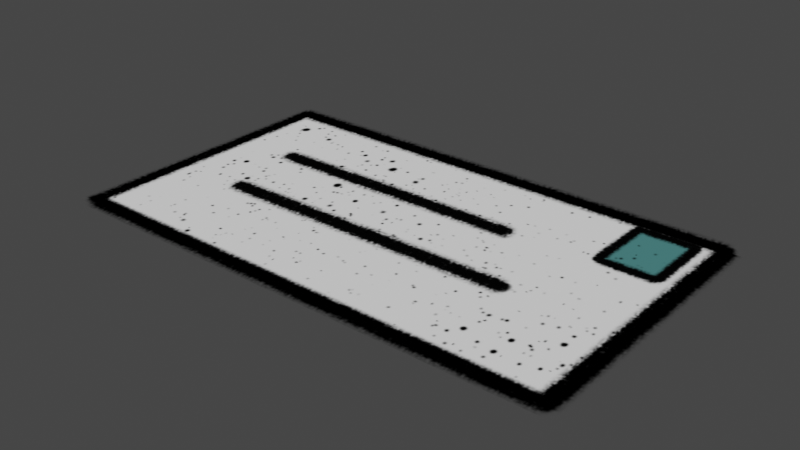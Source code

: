 # Source: mail.blend  (saved by Blender 3.3.6; exported with 4.5.12 LTS)
import bpy
from mathutils import Matrix  # noqa: F401  (used for matrix-valued properties, if any)

bpy.ops.wm.read_factory_settings(use_empty=True)
scene = bpy.context.scene
scene.name = 'Scene'

# ---- collections
col_collection = bpy.data.collections.new('Collection'); scene.collection.children.link(col_collection)

# ---- images (referenced by path relative to the original .blend; pixels are not part of the script)
import os
ASSET_DIR = os.environ.get("B2B_ASSET_DIR", "")  # directory of the original .blend (textures are referenced by path, not embedded)
HERE = os.path.dirname(os.path.abspath(__file__))  # packed textures are extracted next to this script under _unpacked/

def load_image(name, relpath, width, height, colorspace="sRGB"):
    """Load a texture the original file referenced (path relative to the .blend, or extracted next to this script)."""
    p = next((c for c in (os.path.join(HERE, relpath), os.path.join(ASSET_DIR, relpath)) if relpath and os.path.exists(c)), "")
    if p:
        img = bpy.data.images.load(p, check_existing=True)
        img.name = name
    else:  # same state as the original file: an image datablock whose file is absent (Cycles renders it pink)
        img = bpy.data.images.new(name, width, height)
        img.source = "FILE"
        img.filepath = "//" + (relpath or name)
    img.colorspace_settings.name = colorspace
    return img
img_mail_png = load_image('mail.png', '_unpacked/mail.50d07af9.png', 512, 512, 'sRGB')

# ---- materials (node trees are filled in below, after node groups)
mat_material = bpy.data.materials.new('Material')
mat_material.surface_render_method = 'BLENDED'
mat_material.blend_method = 'BLEND'
mat_material.alpha_threshold = 0.0
mat_material.use_backface_culling = True
mat_material.use_transparent_shadow = False
mat_material.roughness = 0.5
mat_material.line_color = (0.0, 0.0, 0.0, 1.0)

# ---- material node trees
mat_material.use_nodes = True; mat_material.node_tree.nodes.clear()
_N = mat_material.node_tree.nodes; _L = mat_material.node_tree.links
n0 = _N.new('ShaderNodeOutputMaterial'); n0.name = 'Material Output'; n0.location = (300, 300)
n1 = _N.new('ShaderNodeBsdfPrincipled'); n1.name = 'Principled BSDF'; n1.location = (10, 300)
n1.distribution = 'GGX'
n1.subsurface_method = 'RANDOM_WALK_SKIN'
n1.inputs[3].default_value = 1.45
n1.inputs[13].default_value = 0.0
n1.inputs[27].default_value = (0.0, 0.0, 0.0, 1.0)
n1.inputs[28].default_value = 1.0
n2 = _N.new('ShaderNodeTexImage'); n2.name = 'Image Texture'; n2.location = (-464, 230)
n2.image = img_mail_png
_L.new(n1.outputs[0], n0.inputs[0])
_L.new(n2.outputs[0], n1.inputs[0])
_L.new(n2.outputs[1], n1.inputs[4])
n0.is_active_output = True

# ---- world
world_world = bpy.data.worlds.new('World'); scene.world = world_world
world_world.use_nodes = True; world_world.node_tree.nodes.clear()
_N = world_world.node_tree.nodes; _L = world_world.node_tree.links
n0 = _N.new('ShaderNodeOutputWorld'); n0.name = 'World Output'; n0.location = (300, 300)
n1 = _N.new('ShaderNodeBackground'); n1.name = 'Background'; n1.location = (10, 300)
n1.inputs[0].default_value = (0.05088, 0.05088, 0.05088, 1.0)
_L.new(n1.outputs[0], n0.inputs[0])
n0.is_active_output = True
world_world.color = (0.05088, 0.05088, 0.05088)
world_world.use_sun_shadow = False
world_world.sun_shadow_jitter_overblur = 0.0

# ---- meshes
me_plane = bpy.data.meshes.new('Plane')
me_plane.from_pydata([(-1.0, -0.5793, 0.009097), (1.0, -0.5793, 0.009097), (-1.0, 0.5793, 0.009097), (1.0, 0.5793, 0.009097), (-1.0, 0.5793, -0.007114), (1.0, 0.5793, -0.007114), (-1.0, -0.5793, -0.007113), (1.0, -0.5793, -0.007113)], [], [(1, 2, 0), (5, 6, 4), (1, 3, 2), (5, 7, 6)])
me_plane.polygons.foreach_set('use_smooth', [True] * 4)
_uv = me_plane.uv_layers.new(name='UVMap')
_uv.uv.foreach_set('vector', [1.0, 0.511, 0.0, 1.0, 0.0, 0.511, 1.0, 0.5115, 0.0, 0.0225, 0.0, 0.5115, 1.0, 0.511, 1.0, 1.0, 0.0, 1.0, 1.0, 0.5115, 1.0, 0.0225, 0.0, 0.0225])
me_plane.materials.append(mat_material)
me_plane.update()

# ---- objects
ob_plane = bpy.data.objects.new('Plane', me_plane)

# ---- transforms, parenting, visibility, modifiers, constraints
ob_plane.location = (0.0, 0.0, 0.0)

# ---- collection membership
col_collection.objects.link(ob_plane)

# ---- scene / render settings (as saved in the file)
scene.frame_start = 1; scene.frame_end = 250; scene.frame_set(1)
scene.render.engine = 'BLENDER_EEVEE_NEXT'
scene.cycles.sampling_pattern = 'TABULATED_SOBOL'
scene.cycles.use_light_tree = False
scene.view_settings.view_transform = 'Filmic'
bpy.context.view_layer.update()

# ---- added for rendering (the .blend has no active camera and no usable light): camera, sun
cam_auto = bpy.data.cameras.new('AutoCamera')
cam_auto.lens = 50.0
cam_auto.sensor_width = 36.0
cam_auto.clip_end = 1000.0
ob_auto_camera = bpy.data.objects.new('AutoCamera', cam_auto)
scene.collection.objects.link(ob_auto_camera)
ob_auto_camera.location = (2.13857, -2.56629, 1.71185)
ob_auto_camera.rotation_euler = (1.09748, -7.21219e-08, 0.694738)
scene.camera = ob_auto_camera
light_auto_sun = bpy.data.lights.new('AutoSun', 'SUN')
light_auto_sun.energy = 3.0
light_auto_sun.angle = 0.0523599
ob_auto_sun = bpy.data.objects.new('AutoSun', light_auto_sun)
scene.collection.objects.link(ob_auto_sun)
ob_auto_sun.rotation_euler = (0.872665, 0.174533, 0.523599)
bpy.context.view_layer.update()
